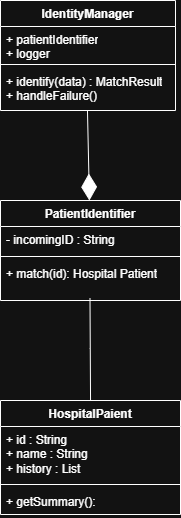

The diagram above was exported from draw.io. Its source (the exported page's mxGraphModel, read from the mxfile embedded in the PNG):
<mxGraphModel dx="1213" dy="623" grid="1" gridSize="10" guides="1" tooltips="1" connect="1" arrows="1" fold="1" page="1" pageScale="1" pageWidth="850" pageHeight="1100" math="0" shadow="0">
  <root>
    <mxCell id="0" />
    <mxCell id="1" parent="0" />
    <mxCell id="IIxNEQ6byubybXFHGo9R-1" value="PatientIdentifier" style="swimlane;fontStyle=1;align=center;verticalAlign=top;childLayout=stackLayout;horizontal=1;startSize=26;horizontalStack=0;resizeParent=1;resizeParentMax=0;resizeLast=0;collapsible=1;marginBottom=0;whiteSpace=wrap;html=1;" vertex="1" parent="1">
      <mxGeometry x="360" y="360" width="180" height="100" as="geometry" />
    </mxCell>
    <mxCell id="IIxNEQ6byubybXFHGo9R-2" value="- incomingID : String" style="text;strokeColor=none;fillColor=none;align=left;verticalAlign=top;spacingLeft=4;spacingRight=4;overflow=hidden;rotatable=0;points=[[0,0.5],[1,0.5]];portConstraint=eastwest;whiteSpace=wrap;html=1;" vertex="1" parent="IIxNEQ6byubybXFHGo9R-1">
      <mxGeometry y="26" width="180" height="26" as="geometry" />
    </mxCell>
    <mxCell id="IIxNEQ6byubybXFHGo9R-3" value="" style="line;strokeWidth=1;fillColor=none;align=left;verticalAlign=middle;spacingTop=-1;spacingLeft=3;spacingRight=3;rotatable=0;labelPosition=right;points=[];portConstraint=eastwest;strokeColor=inherit;" vertex="1" parent="IIxNEQ6byubybXFHGo9R-1">
      <mxGeometry y="52" width="180" height="8" as="geometry" />
    </mxCell>
    <mxCell id="IIxNEQ6byubybXFHGo9R-4" value="+ match(id): Hospital Patient" style="text;strokeColor=none;fillColor=none;align=left;verticalAlign=top;spacingLeft=4;spacingRight=4;overflow=hidden;rotatable=0;points=[[0,0.5],[1,0.5]];portConstraint=eastwest;whiteSpace=wrap;html=1;" vertex="1" parent="IIxNEQ6byubybXFHGo9R-1">
      <mxGeometry y="60" width="180" height="40" as="geometry" />
    </mxCell>
    <mxCell id="IIxNEQ6byubybXFHGo9R-5" value="IdentityManager" style="swimlane;fontStyle=1;align=center;verticalAlign=top;childLayout=stackLayout;horizontal=1;startSize=26;horizontalStack=0;resizeParent=1;resizeParentMax=0;resizeLast=0;collapsible=1;marginBottom=0;whiteSpace=wrap;html=1;" vertex="1" parent="1">
      <mxGeometry x="360" y="160" width="175" height="110" as="geometry" />
    </mxCell>
    <mxCell id="IIxNEQ6byubybXFHGo9R-6" value="+ patientIdentifier&lt;div&gt;+ logger&lt;/div&gt;" style="text;strokeColor=none;fillColor=none;align=left;verticalAlign=top;spacingLeft=4;spacingRight=4;overflow=hidden;rotatable=0;points=[[0,0.5],[1,0.5]];portConstraint=eastwest;whiteSpace=wrap;html=1;" vertex="1" parent="IIxNEQ6byubybXFHGo9R-5">
      <mxGeometry y="26" width="175" height="34" as="geometry" />
    </mxCell>
    <mxCell id="IIxNEQ6byubybXFHGo9R-7" value="" style="line;strokeWidth=1;fillColor=none;align=left;verticalAlign=middle;spacingTop=-1;spacingLeft=3;spacingRight=3;rotatable=0;labelPosition=right;points=[];portConstraint=eastwest;strokeColor=inherit;" vertex="1" parent="IIxNEQ6byubybXFHGo9R-5">
      <mxGeometry y="60" width="175" height="8" as="geometry" />
    </mxCell>
    <mxCell id="IIxNEQ6byubybXFHGo9R-8" value="+ identify(data) : MatchResult&lt;div&gt;+ handleFailure()&lt;/div&gt;" style="text;strokeColor=none;fillColor=none;align=left;verticalAlign=top;spacingLeft=4;spacingRight=4;overflow=hidden;rotatable=0;points=[[0,0.5],[1,0.5]];portConstraint=eastwest;whiteSpace=wrap;html=1;" vertex="1" parent="IIxNEQ6byubybXFHGo9R-5">
      <mxGeometry y="68" width="175" height="42" as="geometry" />
    </mxCell>
    <mxCell id="IIxNEQ6byubybXFHGo9R-9" value="HospitalPaient" style="swimlane;fontStyle=1;align=center;verticalAlign=top;childLayout=stackLayout;horizontal=1;startSize=26;horizontalStack=0;resizeParent=1;resizeParentMax=0;resizeLast=0;collapsible=1;marginBottom=0;whiteSpace=wrap;html=1;" vertex="1" parent="1">
      <mxGeometry x="360" y="560" width="180" height="114" as="geometry" />
    </mxCell>
    <mxCell id="IIxNEQ6byubybXFHGo9R-10" value="+ id : String&lt;div&gt;+ name : String&lt;/div&gt;&lt;div&gt;+ history : List&lt;/div&gt;" style="text;strokeColor=none;fillColor=none;align=left;verticalAlign=top;spacingLeft=4;spacingRight=4;overflow=hidden;rotatable=0;points=[[0,0.5],[1,0.5]];portConstraint=eastwest;whiteSpace=wrap;html=1;" vertex="1" parent="IIxNEQ6byubybXFHGo9R-9">
      <mxGeometry y="26" width="180" height="54" as="geometry" />
    </mxCell>
    <mxCell id="IIxNEQ6byubybXFHGo9R-11" value="" style="line;strokeWidth=1;fillColor=none;align=left;verticalAlign=middle;spacingTop=-1;spacingLeft=3;spacingRight=3;rotatable=0;labelPosition=right;points=[];portConstraint=eastwest;strokeColor=inherit;" vertex="1" parent="IIxNEQ6byubybXFHGo9R-9">
      <mxGeometry y="80" width="180" height="8" as="geometry" />
    </mxCell>
    <mxCell id="IIxNEQ6byubybXFHGo9R-12" value="+ getSummary():&amp;nbsp;" style="text;strokeColor=none;fillColor=none;align=left;verticalAlign=top;spacingLeft=4;spacingRight=4;overflow=hidden;rotatable=0;points=[[0,0.5],[1,0.5]];portConstraint=eastwest;whiteSpace=wrap;html=1;" vertex="1" parent="IIxNEQ6byubybXFHGo9R-9">
      <mxGeometry y="88" width="180" height="26" as="geometry" />
    </mxCell>
    <mxCell id="IIxNEQ6byubybXFHGo9R-13" value="" style="endArrow=diamondThin;endFill=1;endSize=24;html=1;rounded=0;exitX=0.497;exitY=1;exitDx=0;exitDy=0;exitPerimeter=0;" edge="1" parent="1" source="IIxNEQ6byubybXFHGo9R-8" target="IIxNEQ6byubybXFHGo9R-1">
      <mxGeometry width="160" relative="1" as="geometry">
        <mxPoint x="440" y="280" as="sourcePoint" />
        <mxPoint x="400" y="351" as="targetPoint" />
        <Array as="points" />
      </mxGeometry>
    </mxCell>
    <mxCell id="IIxNEQ6byubybXFHGo9R-16" value="" style="endArrow=none;startArrow=none;endFill=1;startFill=0;html=1;rounded=0;entryX=0.546;entryY=0.018;entryDx=0;entryDy=0;entryPerimeter=0;exitX=0.543;exitY=1;exitDx=0;exitDy=0;exitPerimeter=0;" edge="1" parent="1">
      <mxGeometry width="160" relative="1" as="geometry">
        <mxPoint x="449.5" y="457.95" as="sourcePoint" />
        <mxPoint x="450.03999999999996" y="560.002" as="targetPoint" />
        <Array as="points">
          <mxPoint x="449.76" y="507.95" />
        </Array>
      </mxGeometry>
    </mxCell>
  </root>
</mxGraphModel>